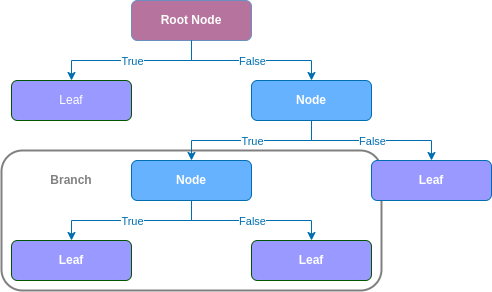

The diagram above was exported from draw.io. Its source (the exported page's mxGraphModel, read from the mxfile embedded in the PNG):
<mxGraphModel dx="1125" dy="712" grid="1" gridSize="10" guides="1" tooltips="1" connect="1" arrows="1" fold="1" page="1" pageScale="1" pageWidth="827" pageHeight="1169" math="0" shadow="0">
  <root>
    <mxCell id="WIyWlLk6GJQsqaUBKTNV-0" />
    <mxCell id="WIyWlLk6GJQsqaUBKTNV-1" parent="WIyWlLk6GJQsqaUBKTNV-0" />
    <mxCell id="WIyWlLk6GJQsqaUBKTNV-3" value="&lt;font color=&quot;#ffffff&quot;&gt;&lt;b&gt;Root Node&lt;/b&gt;&lt;/font&gt;" style="rounded=1;whiteSpace=wrap;html=1;fontSize=12;glass=0;strokeWidth=1;shadow=0;fillColor=#B5739D;strokeColor=#6c8ebf;" parent="WIyWlLk6GJQsqaUBKTNV-1" vertex="1">
      <mxGeometry x="320" y="80" width="120" height="40" as="geometry" />
    </mxCell>
    <mxCell id="L6qk5sP_czIwZ87iNfKj-24" value="" style="rounded=1;whiteSpace=wrap;html=1;strokeWidth=2;strokeColor=#808080;" vertex="1" parent="WIyWlLk6GJQsqaUBKTNV-1">
      <mxGeometry x="190" y="230" width="380" height="140" as="geometry" />
    </mxCell>
    <mxCell id="WIyWlLk6GJQsqaUBKTNV-7" value="&lt;b&gt;Leaf&lt;/b&gt;" style="rounded=1;whiteSpace=wrap;html=1;fontSize=12;glass=0;strokeWidth=1;shadow=0;fillColor=#9999FF;fontColor=#ffffff;strokeColor=#006EAF;" parent="WIyWlLk6GJQsqaUBKTNV-1" vertex="1">
      <mxGeometry x="560" y="240" width="120" height="40" as="geometry" />
    </mxCell>
    <mxCell id="WIyWlLk6GJQsqaUBKTNV-12" value="&lt;b&gt;Node&lt;/b&gt;" style="rounded=1;whiteSpace=wrap;html=1;fontSize=12;glass=0;strokeWidth=1;shadow=0;fillColor=#66B2FF;fontColor=#ffffff;strokeColor=#006EAF;" parent="WIyWlLk6GJQsqaUBKTNV-1" vertex="1">
      <mxGeometry x="440" y="160" width="120" height="40" as="geometry" />
    </mxCell>
    <mxCell id="L6qk5sP_czIwZ87iNfKj-0" value="&lt;b&gt;Node&lt;/b&gt;" style="rounded=1;whiteSpace=wrap;html=1;fontSize=12;glass=0;strokeWidth=1;shadow=0;fillColor=#66B2FF;fontColor=#ffffff;strokeColor=#006EAF;" vertex="1" parent="WIyWlLk6GJQsqaUBKTNV-1">
      <mxGeometry x="320" y="240" width="120" height="40" as="geometry" />
    </mxCell>
    <mxCell id="L6qk5sP_czIwZ87iNfKj-1" value="Leaf" style="rounded=1;whiteSpace=wrap;html=1;fontSize=12;glass=0;strokeWidth=1;shadow=0;fillColor=#9999FF;fontColor=#ffffff;strokeColor=#005700;" vertex="1" parent="WIyWlLk6GJQsqaUBKTNV-1">
      <mxGeometry x="200" y="160" width="120" height="40" as="geometry" />
    </mxCell>
    <mxCell id="L6qk5sP_czIwZ87iNfKj-3" value="&lt;b&gt;Leaf&lt;/b&gt;" style="rounded=1;whiteSpace=wrap;html=1;fontSize=12;glass=0;strokeWidth=1;shadow=0;fillColor=#9999FF;fontColor=#ffffff;strokeColor=#005700;" vertex="1" parent="WIyWlLk6GJQsqaUBKTNV-1">
      <mxGeometry x="440" y="320" width="120" height="40" as="geometry" />
    </mxCell>
    <mxCell id="L6qk5sP_czIwZ87iNfKj-4" value="&lt;b&gt;Leaf&lt;/b&gt;" style="rounded=1;whiteSpace=wrap;html=1;fontSize=12;glass=0;strokeWidth=1;shadow=0;fillColor=#9999FF;fontColor=#ffffff;strokeColor=#005700;" vertex="1" parent="WIyWlLk6GJQsqaUBKTNV-1">
      <mxGeometry x="200" y="320" width="120" height="40" as="geometry" />
    </mxCell>
    <mxCell id="L6qk5sP_czIwZ87iNfKj-5" value="" style="endArrow=classic;html=1;rounded=0;exitX=0.5;exitY=1;exitDx=0;exitDy=0;entryX=0.5;entryY=0;entryDx=0;entryDy=0;strokeColor=#006EAF;" edge="1" parent="WIyWlLk6GJQsqaUBKTNV-1" source="WIyWlLk6GJQsqaUBKTNV-3" target="L6qk5sP_czIwZ87iNfKj-1">
      <mxGeometry relative="1" as="geometry">
        <mxPoint x="370" y="360" as="sourcePoint" />
        <mxPoint x="470" y="360" as="targetPoint" />
        <Array as="points">
          <mxPoint x="380" y="140" />
          <mxPoint x="260" y="140" />
        </Array>
      </mxGeometry>
    </mxCell>
    <mxCell id="L6qk5sP_czIwZ87iNfKj-6" value="&lt;font color=&quot;#006eaf&quot;&gt;True&lt;/font&gt;" style="edgeLabel;resizable=0;html=1;align=center;verticalAlign=middle;" connectable="0" vertex="1" parent="L6qk5sP_czIwZ87iNfKj-5">
      <mxGeometry relative="1" as="geometry">
        <mxPoint as="offset" />
      </mxGeometry>
    </mxCell>
    <mxCell id="L6qk5sP_czIwZ87iNfKj-27" value="" style="endArrow=classic;html=1;rounded=0;exitX=0.5;exitY=1;exitDx=0;exitDy=0;entryX=0.5;entryY=0;entryDx=0;entryDy=0;strokeColor=#006EAF;" edge="1" parent="WIyWlLk6GJQsqaUBKTNV-1">
      <mxGeometry relative="1" as="geometry">
        <mxPoint x="380" y="120" as="sourcePoint" />
        <mxPoint x="500" y="160" as="targetPoint" />
        <Array as="points">
          <mxPoint x="380" y="140" />
          <mxPoint x="500" y="140" />
        </Array>
      </mxGeometry>
    </mxCell>
    <mxCell id="L6qk5sP_czIwZ87iNfKj-28" value="&lt;font color=&quot;#006eaf&quot;&gt;False&lt;/font&gt;" style="edgeLabel;resizable=0;html=1;align=center;verticalAlign=middle;" connectable="0" vertex="1" parent="L6qk5sP_czIwZ87iNfKj-27">
      <mxGeometry relative="1" as="geometry" />
    </mxCell>
    <mxCell id="L6qk5sP_czIwZ87iNfKj-34" value="" style="endArrow=classic;html=1;rounded=0;exitX=0.5;exitY=1;exitDx=0;exitDy=0;entryX=0.5;entryY=0;entryDx=0;entryDy=0;strokeColor=#006EAF;" edge="1" parent="WIyWlLk6GJQsqaUBKTNV-1">
      <mxGeometry relative="1" as="geometry">
        <mxPoint x="500" y="200" as="sourcePoint" />
        <mxPoint x="620" y="240" as="targetPoint" />
        <Array as="points">
          <mxPoint x="500" y="220" />
          <mxPoint x="620" y="220" />
        </Array>
      </mxGeometry>
    </mxCell>
    <mxCell id="L6qk5sP_czIwZ87iNfKj-35" value="&lt;font color=&quot;#006eaf&quot;&gt;False&lt;/font&gt;" style="edgeLabel;resizable=0;html=1;align=center;verticalAlign=middle;" connectable="0" vertex="1" parent="L6qk5sP_czIwZ87iNfKj-34">
      <mxGeometry relative="1" as="geometry" />
    </mxCell>
    <mxCell id="L6qk5sP_czIwZ87iNfKj-36" value="" style="endArrow=classic;html=1;rounded=0;exitX=0.5;exitY=1;exitDx=0;exitDy=0;entryX=0.5;entryY=0;entryDx=0;entryDy=0;strokeColor=#006EAF;" edge="1" parent="WIyWlLk6GJQsqaUBKTNV-1">
      <mxGeometry relative="1" as="geometry">
        <mxPoint x="380" y="280" as="sourcePoint" />
        <mxPoint x="500" y="320" as="targetPoint" />
        <Array as="points">
          <mxPoint x="380" y="300" />
          <mxPoint x="500" y="300" />
        </Array>
      </mxGeometry>
    </mxCell>
    <mxCell id="L6qk5sP_czIwZ87iNfKj-37" value="&lt;font color=&quot;#006eaf&quot;&gt;False&lt;/font&gt;" style="edgeLabel;resizable=0;html=1;align=center;verticalAlign=middle;" connectable="0" vertex="1" parent="L6qk5sP_czIwZ87iNfKj-36">
      <mxGeometry relative="1" as="geometry" />
    </mxCell>
    <mxCell id="L6qk5sP_czIwZ87iNfKj-47" value="" style="endArrow=classic;html=1;rounded=0;exitX=0.5;exitY=1;exitDx=0;exitDy=0;entryX=0.5;entryY=0;entryDx=0;entryDy=0;strokeColor=#006EAF;" edge="1" parent="WIyWlLk6GJQsqaUBKTNV-1">
      <mxGeometry relative="1" as="geometry">
        <mxPoint x="500" y="200" as="sourcePoint" />
        <mxPoint x="380" y="240" as="targetPoint" />
        <Array as="points">
          <mxPoint x="500" y="220" />
          <mxPoint x="380" y="220" />
        </Array>
      </mxGeometry>
    </mxCell>
    <mxCell id="L6qk5sP_czIwZ87iNfKj-48" value="&lt;font color=&quot;#006eaf&quot;&gt;True&lt;/font&gt;" style="edgeLabel;resizable=0;html=1;align=center;verticalAlign=middle;" connectable="0" vertex="1" parent="L6qk5sP_czIwZ87iNfKj-47">
      <mxGeometry relative="1" as="geometry">
        <mxPoint as="offset" />
      </mxGeometry>
    </mxCell>
    <mxCell id="L6qk5sP_czIwZ87iNfKj-49" value="" style="endArrow=classic;html=1;rounded=0;exitX=0.5;exitY=1;exitDx=0;exitDy=0;entryX=0.5;entryY=0;entryDx=0;entryDy=0;strokeColor=#006EAF;" edge="1" parent="WIyWlLk6GJQsqaUBKTNV-1">
      <mxGeometry relative="1" as="geometry">
        <mxPoint x="380" y="280" as="sourcePoint" />
        <mxPoint x="260" y="320" as="targetPoint" />
        <Array as="points">
          <mxPoint x="380" y="300" />
          <mxPoint x="260" y="300" />
        </Array>
      </mxGeometry>
    </mxCell>
    <mxCell id="L6qk5sP_czIwZ87iNfKj-50" value="&lt;font color=&quot;#006eaf&quot;&gt;True&lt;/font&gt;" style="edgeLabel;resizable=0;html=1;align=center;verticalAlign=middle;" connectable="0" vertex="1" parent="L6qk5sP_czIwZ87iNfKj-49">
      <mxGeometry relative="1" as="geometry">
        <mxPoint as="offset" />
      </mxGeometry>
    </mxCell>
    <mxCell id="L6qk5sP_czIwZ87iNfKj-51" value="&lt;b&gt;&lt;font style=&quot;font-size: 12px;&quot; color=&quot;#808080&quot;&gt;Branch&lt;/font&gt;&lt;/b&gt;" style="text;html=1;strokeColor=none;fillColor=none;align=center;verticalAlign=middle;whiteSpace=wrap;rounded=0;fontSize=11;fontFamily=Helvetica;fontColor=default;" vertex="1" parent="WIyWlLk6GJQsqaUBKTNV-1">
      <mxGeometry x="230" y="245" width="60" height="30" as="geometry" />
    </mxCell>
  </root>
</mxGraphModel>